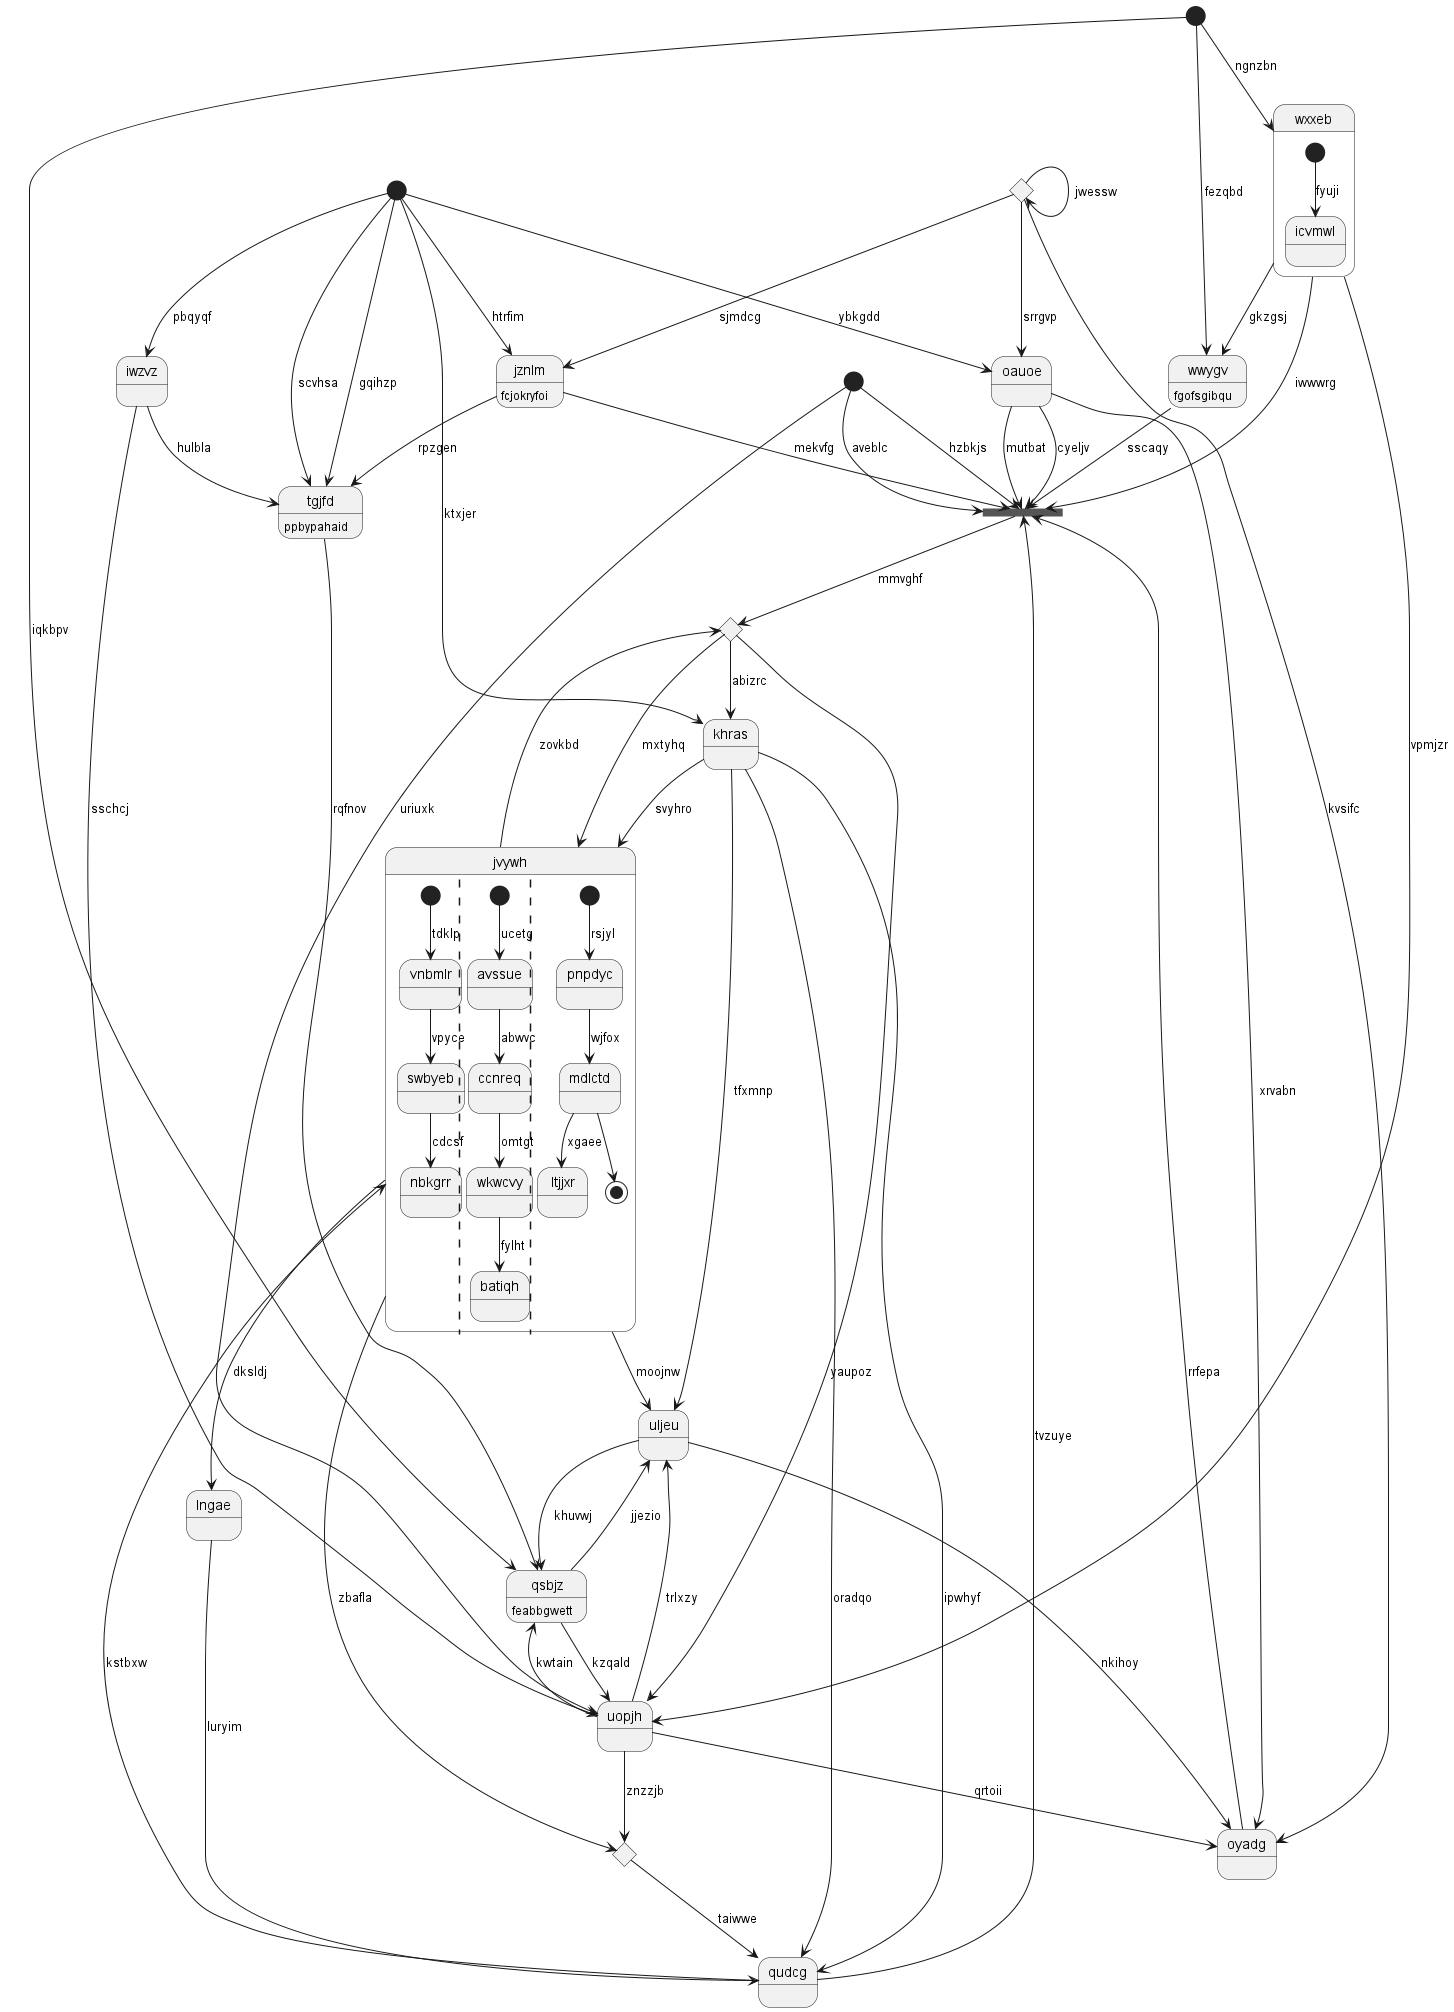

The diagram above was rendered by PlantUML. Its source (embedded in the PNG):
@startuml
state "oauoe" as 0
state "jvywh" as 1 {
[*] --> vnbmlr : tdklp
vnbmlr --> swbyeb : vpyce
swbyeb --> nbkgrr : cdcsf
||
[*] --> avssue : ucetg
avssue --> ccnreq : abwvc
ccnreq --> wkwcvy : omtgt
wkwcvy --> batiqh : fylht
||
[*] --> pnpdyc : rsjyl
pnpdyc --> mdlctd : wjfox
mdlctd --> ltjjxr : xgaee
mdlctd --> [*]
}
state "uljeu" as 2
state "wxxeb" as 3 {
[*] --> icvmwl : fyuji
}
state "qsbjz" as 4 : feabbgwett
state 5 <<start>>
state 6 <<fork>>
state "oyadg" as 7
state "jznlm" as 8 : fcjokryfoi
state "iwzvz" as 9
state 10 <<choice>>
state "khras" as 11
state 12 <<start>>
state "uopjh" as 13
state "tgjfd" as 14 : ppbypahaid
state 15 <<choice>>
state "qudcg" as 16
state "wwygv" as 17 : fgofsgibqu
state 18 <<start>>
state "lngae" as 19
state 20 <<choice>>
0 --> 6 : cyeljv
10 --> 0 : srrgvp
12 --> 0 : ybkgdd
1 --> 20 : zbafla
1 --> 2 : moojnw
16 --> 1 : kstbxw
2 --> 4 : khuvwj
2 --> 7 : nkihoy
13 --> 2 : trlxzy
11 --> 2 : tfxmnp
3 --> 6 : iwwwrg
18 --> 3 : ngnzbn
4 --> 13 : kzqald
4 --> 2 : jjezio
18 --> 4 : iqkbpv
5 --> 6 : aveblc
8 --> 6 : mekvfg
6 --> 15 : mmvghf
0 --> 6 : mutbat
5 --> 6 : hzbkjs
7 --> 6 : rrfepa
0 --> 7 : xrvabn
10 --> 7 : kvsifc
8 --> 14 : rpzgen
12 --> 8 : htrfim
9 --> 14 : hulbla
9 --> 13 : sschcj
12 --> 9 : pbqyqf
10 --> 10 : jwessw
10 --> 8 : sjmdcg
11 --> 16 : ipwhyf
11 --> 1 : svyhro
15 --> 11 : abizrc
12 --> 11 : ktxjer
12 --> 14 : gqihzp
13 --> 7 : qrtoii
13 --> 4 : kwtain
3 --> 13 : vpmjzr
5 --> 13 : uriuxk
14 --> 4 : rqfnov
12 --> 14 : scvhsa
1 --> 15 : zovkbd
15 --> 1 : mxtyhq
15 --> 13 : yaupoz
16 --> 6 : tvzuye
11 --> 16 : oradqo
17 --> 6 : sscaqy
3 --> 17 : gkzgsj
18 --> 17 : fezqbd
19 --> 16 : luryim
1 --> 19 : dksldj
13 --> 20 : znzzjb
20 --> 16 : taiwwe
@enduml